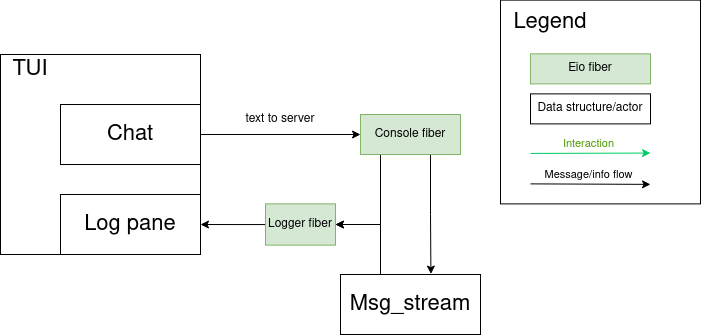

The diagram above was exported from draw.io. Its source (the exported page's mxGraphModel, read from the mxfile embedded in the PNG):
<mxGraphModel dx="814" dy="434" grid="1" gridSize="10" guides="1" tooltips="1" connect="1" arrows="1" fold="1" page="1" pageScale="1" pageWidth="850" pageHeight="1100" math="0" shadow="0">
  <root>
    <mxCell id="IqXy7eq9mhW7Pthyux4J-0" />
    <mxCell id="IqXy7eq9mhW7Pthyux4J-1" parent="IqXy7eq9mhW7Pthyux4J-0" />
    <mxCell id="IqXy7eq9mhW7Pthyux4J-3" value="" style="rounded=0;whiteSpace=wrap;html=1;" vertex="1" parent="IqXy7eq9mhW7Pthyux4J-1">
      <mxGeometry x="90" y="100" width="200" height="200" as="geometry" />
    </mxCell>
    <mxCell id="IqXy7eq9mhW7Pthyux4J-6" style="edgeStyle=orthogonalEdgeStyle;rounded=0;orthogonalLoop=1;jettySize=auto;html=1;entryX=0;entryY=0.5;entryDx=0;entryDy=0;" edge="1" parent="IqXy7eq9mhW7Pthyux4J-1" source="IqXy7eq9mhW7Pthyux4J-7" target="IqXy7eq9mhW7Pthyux4J-25">
      <mxGeometry relative="1" as="geometry" />
    </mxCell>
    <mxCell id="IqXy7eq9mhW7Pthyux4J-7" value="Chat" style="rounded=0;whiteSpace=wrap;html=1;fontSize=22;" vertex="1" parent="IqXy7eq9mhW7Pthyux4J-1">
      <mxGeometry x="150" y="150.01" width="140" height="60" as="geometry" />
    </mxCell>
    <mxCell id="IqXy7eq9mhW7Pthyux4J-10" value="Log pane" style="rounded=0;whiteSpace=wrap;html=1;fontSize=22;" vertex="1" parent="IqXy7eq9mhW7Pthyux4J-1">
      <mxGeometry x="150" y="240" width="140" height="60" as="geometry" />
    </mxCell>
    <mxCell id="IqXy7eq9mhW7Pthyux4J-11" value="TUI" style="text;html=1;strokeColor=none;fillColor=none;align=center;verticalAlign=middle;whiteSpace=wrap;rounded=0;fontSize=22;" vertex="1" parent="IqXy7eq9mhW7Pthyux4J-1">
      <mxGeometry x="90" y="100" width="60" height="30" as="geometry" />
    </mxCell>
    <mxCell id="IqXy7eq9mhW7Pthyux4J-15" style="edgeStyle=orthogonalEdgeStyle;rounded=0;orthogonalLoop=1;jettySize=auto;html=1;entryX=1;entryY=0.5;entryDx=0;entryDy=0;" edge="1" parent="IqXy7eq9mhW7Pthyux4J-1" source="IqXy7eq9mhW7Pthyux4J-16" target="IqXy7eq9mhW7Pthyux4J-10">
      <mxGeometry relative="1" as="geometry" />
    </mxCell>
    <mxCell id="IqXy7eq9mhW7Pthyux4J-16" value="Logger fiber" style="rounded=0;whiteSpace=wrap;html=1;fillColor=#d5e8d4;strokeColor=#82b366;" vertex="1" parent="IqXy7eq9mhW7Pthyux4J-1">
      <mxGeometry x="355" y="249.38" width="70" height="41.25" as="geometry" />
    </mxCell>
    <mxCell id="a9Dc0j7L6V3xhhIN0WWm-2" style="edgeStyle=orthogonalEdgeStyle;rounded=0;orthogonalLoop=1;jettySize=auto;html=1;entryX=1;entryY=0.5;entryDx=0;entryDy=0;" edge="1" parent="IqXy7eq9mhW7Pthyux4J-1" source="IqXy7eq9mhW7Pthyux4J-20" target="IqXy7eq9mhW7Pthyux4J-16">
      <mxGeometry relative="1" as="geometry">
        <Array as="points">
          <mxPoint x="470" y="270" />
        </Array>
      </mxGeometry>
    </mxCell>
    <mxCell id="IqXy7eq9mhW7Pthyux4J-20" value="Msg_stream" style="rounded=0;whiteSpace=wrap;html=1;fontSize=22;" vertex="1" parent="IqXy7eq9mhW7Pthyux4J-1">
      <mxGeometry x="430" y="320" width="140" height="60" as="geometry" />
    </mxCell>
    <mxCell id="IqXy7eq9mhW7Pthyux4J-24" style="edgeStyle=orthogonalEdgeStyle;rounded=0;orthogonalLoop=1;jettySize=auto;html=1;entryX=1;entryY=0.5;entryDx=0;entryDy=0;" edge="1" parent="IqXy7eq9mhW7Pthyux4J-1" source="IqXy7eq9mhW7Pthyux4J-25" target="IqXy7eq9mhW7Pthyux4J-16">
      <mxGeometry relative="1" as="geometry">
        <Array as="points">
          <mxPoint x="470" y="270" />
        </Array>
      </mxGeometry>
    </mxCell>
    <mxCell id="a9Dc0j7L6V3xhhIN0WWm-1" style="edgeStyle=orthogonalEdgeStyle;rounded=0;orthogonalLoop=1;jettySize=auto;html=1;entryX=0.646;entryY=-0.007;entryDx=0;entryDy=0;entryPerimeter=0;" edge="1" parent="IqXy7eq9mhW7Pthyux4J-1" source="IqXy7eq9mhW7Pthyux4J-25" target="IqXy7eq9mhW7Pthyux4J-20">
      <mxGeometry relative="1" as="geometry">
        <Array as="points">
          <mxPoint x="520" y="260" />
          <mxPoint x="520" y="260" />
        </Array>
      </mxGeometry>
    </mxCell>
    <mxCell id="IqXy7eq9mhW7Pthyux4J-25" value="Console fiber" style="rounded=0;whiteSpace=wrap;html=1;fillColor=#d5e8d4;strokeColor=#82b366;" vertex="1" parent="IqXy7eq9mhW7Pthyux4J-1">
      <mxGeometry x="450" y="160.01" width="100" height="40" as="geometry" />
    </mxCell>
    <mxCell id="IqXy7eq9mhW7Pthyux4J-27" value="text to server" style="text;html=1;strokeColor=none;fillColor=none;align=center;verticalAlign=middle;whiteSpace=wrap;rounded=0;fontColor=#000000;" vertex="1" parent="IqXy7eq9mhW7Pthyux4J-1">
      <mxGeometry x="320" y="150.01" width="100" height="30" as="geometry" />
    </mxCell>
    <mxCell id="OX4bVr_LQb99Cdxmpx-4-0" value="" style="group" vertex="1" connectable="0" parent="IqXy7eq9mhW7Pthyux4J-1">
      <mxGeometry x="590" y="45.63" width="200" height="203.75" as="geometry" />
    </mxCell>
    <mxCell id="OX4bVr_LQb99Cdxmpx-4-1" value="" style="rounded=0;whiteSpace=wrap;html=1;movable=1;resizable=1;rotatable=1;deletable=1;editable=1;locked=0;connectable=1;" vertex="1" parent="OX4bVr_LQb99Cdxmpx-4-0">
      <mxGeometry width="200" height="203.75" as="geometry" />
    </mxCell>
    <mxCell id="OX4bVr_LQb99Cdxmpx-4-2" value="Eio fiber" style="rounded=0;whiteSpace=wrap;html=1;fillColor=#d5e8d4;strokeColor=#82b366;" vertex="1" parent="OX4bVr_LQb99Cdxmpx-4-0">
      <mxGeometry x="30" y="53.75" width="120" height="30" as="geometry" />
    </mxCell>
    <mxCell id="OX4bVr_LQb99Cdxmpx-4-3" value="Legend" style="text;html=1;strokeColor=none;fillColor=none;align=center;verticalAlign=middle;whiteSpace=wrap;rounded=0;fontSize=22;" vertex="1" parent="OX4bVr_LQb99Cdxmpx-4-0">
      <mxGeometry x="20" y="7.5" width="60" height="30" as="geometry" />
    </mxCell>
    <mxCell id="OX4bVr_LQb99Cdxmpx-4-4" value="Data structure/actor" style="rounded=0;whiteSpace=wrap;html=1;fontSize=12;" vertex="1" parent="OX4bVr_LQb99Cdxmpx-4-0">
      <mxGeometry x="30" y="93.75" width="120" height="30" as="geometry" />
    </mxCell>
    <mxCell id="OX4bVr_LQb99Cdxmpx-4-5" value="" style="endArrow=classic;html=1;rounded=0;strokeColor=#00CC66;" edge="1" parent="OX4bVr_LQb99Cdxmpx-4-0">
      <mxGeometry width="50" height="50" relative="1" as="geometry">
        <mxPoint x="30" y="153.32" as="sourcePoint" />
        <mxPoint x="150" y="152.93" as="targetPoint" />
      </mxGeometry>
    </mxCell>
    <mxCell id="OX4bVr_LQb99Cdxmpx-4-6" value="Interaction" style="edgeLabel;html=1;align=center;verticalAlign=middle;resizable=0;points=[];fontColor=#4D9900;" vertex="1" connectable="0" parent="OX4bVr_LQb99Cdxmpx-4-5">
      <mxGeometry x="0.4316" y="-1" relative="1" as="geometry">
        <mxPoint x="-28" y="-11" as="offset" />
      </mxGeometry>
    </mxCell>
    <mxCell id="OX4bVr_LQb99Cdxmpx-4-7" value="" style="endArrow=classic;html=1;rounded=0;strokeColor=#000000;" edge="1" parent="OX4bVr_LQb99Cdxmpx-4-0">
      <mxGeometry width="50" height="50" relative="1" as="geometry">
        <mxPoint x="30" y="183.75" as="sourcePoint" />
        <mxPoint x="150" y="184.25" as="targetPoint" />
      </mxGeometry>
    </mxCell>
    <mxCell id="OX4bVr_LQb99Cdxmpx-4-8" value="Message/info flow" style="edgeLabel;html=1;align=center;verticalAlign=middle;resizable=0;points=[];fontColor=#000000;" vertex="1" connectable="0" parent="OX4bVr_LQb99Cdxmpx-4-7">
      <mxGeometry x="0.4316" y="-1" relative="1" as="geometry">
        <mxPoint x="-28" y="-11" as="offset" />
      </mxGeometry>
    </mxCell>
  </root>
</mxGraphModel>